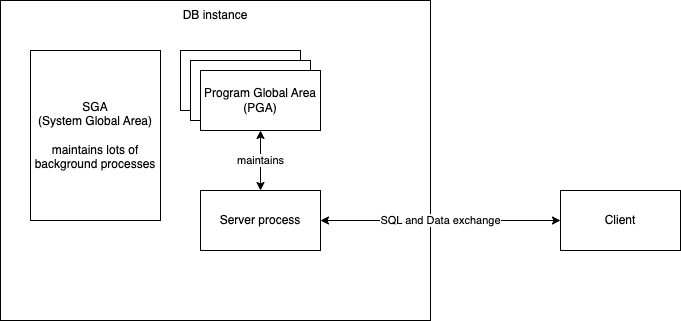

The diagram above was exported from draw.io. Its source (the exported page's mxGraphModel, read from the mxfile embedded in the PNG):
<mxGraphModel dx="950" dy="459" grid="1" gridSize="10" guides="1" tooltips="1" connect="1" arrows="1" fold="1" page="1" pageScale="1" pageWidth="827" pageHeight="1169" math="0" shadow="0">
  <root>
    <mxCell id="0" />
    <mxCell id="1" parent="0" />
    <mxCell id="2" value="" style="rounded=0;whiteSpace=wrap;html=1;" vertex="1" parent="1">
      <mxGeometry x="90" y="50" width="430" height="320" as="geometry" />
    </mxCell>
    <mxCell id="3" value="DB instance" style="text;html=1;strokeColor=none;fillColor=none;align=center;verticalAlign=middle;whiteSpace=wrap;rounded=0;" vertex="1" parent="1">
      <mxGeometry x="90" y="50" width="430" height="30" as="geometry" />
    </mxCell>
    <mxCell id="4" value="SGA&lt;br&gt;(System Global Area)&lt;br&gt;&lt;br&gt;maintains lots of background processes" style="rounded=0;whiteSpace=wrap;html=1;" vertex="1" parent="1">
      <mxGeometry x="120" y="100" width="130" height="170" as="geometry" />
    </mxCell>
    <mxCell id="5" value="" style="rounded=0;whiteSpace=wrap;html=1;" vertex="1" parent="1">
      <mxGeometry x="270" y="100" width="120" height="60" as="geometry" />
    </mxCell>
    <mxCell id="6" value="" style="rounded=0;whiteSpace=wrap;html=1;" vertex="1" parent="1">
      <mxGeometry x="280" y="110" width="120" height="60" as="geometry" />
    </mxCell>
    <mxCell id="11" value="maintains" style="edgeStyle=none;html=1;exitX=0.5;exitY=1;exitDx=0;exitDy=0;entryX=0.5;entryY=0;entryDx=0;entryDy=0;startArrow=classic;startFill=1;" edge="1" parent="1" source="7" target="8">
      <mxGeometry relative="1" as="geometry" />
    </mxCell>
    <mxCell id="7" value="Program Global Area&lt;br&gt;(PGA)" style="rounded=0;whiteSpace=wrap;html=1;" vertex="1" parent="1">
      <mxGeometry x="290" y="120" width="120" height="60" as="geometry" />
    </mxCell>
    <mxCell id="10" value="SQL and Data exchange" style="edgeStyle=none;html=1;exitX=1;exitY=0.5;exitDx=0;exitDy=0;startArrow=classic;startFill=1;" edge="1" parent="1" source="8" target="9">
      <mxGeometry relative="1" as="geometry" />
    </mxCell>
    <mxCell id="8" value="Server process" style="rounded=0;whiteSpace=wrap;html=1;" vertex="1" parent="1">
      <mxGeometry x="290" y="240" width="120" height="60" as="geometry" />
    </mxCell>
    <mxCell id="9" value="Client" style="rounded=0;whiteSpace=wrap;html=1;" vertex="1" parent="1">
      <mxGeometry x="650" y="240" width="120" height="60" as="geometry" />
    </mxCell>
  </root>
</mxGraphModel>